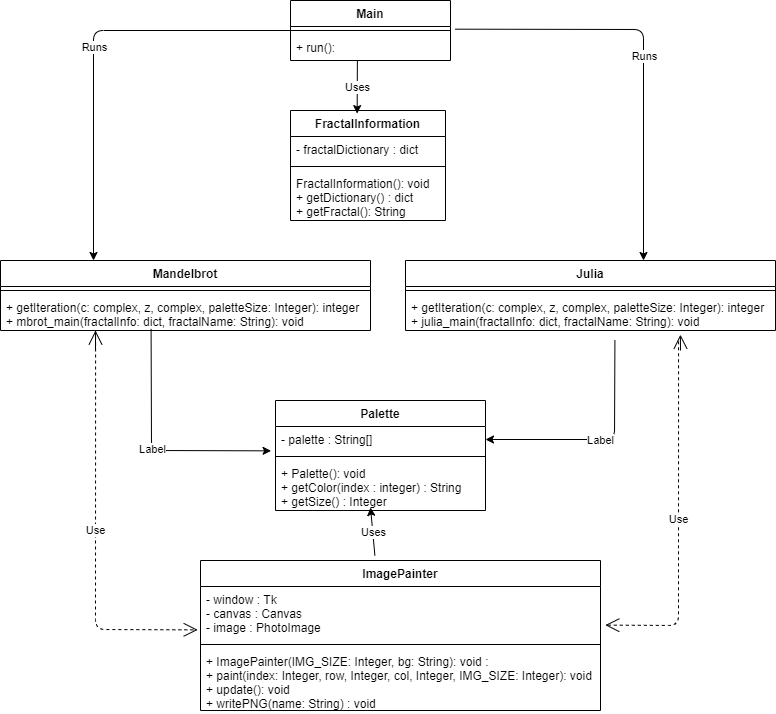

The diagram above was exported from draw.io. Its source (the exported page's mxGraphModel, read from the mxfile embedded in the PNG):
<mxGraphModel dx="2100" dy="977" grid="1" gridSize="10" guides="1" tooltips="1" connect="1" arrows="1" fold="1" page="1" pageScale="1" pageWidth="850" pageHeight="1100" math="0" shadow="0">
  <root>
    <mxCell id="0" />
    <mxCell id="1" parent="0" />
    <mxCell id="nt4YRWCKYz0RfdXgruKK-1" value="Main" style="swimlane;fontStyle=1;align=center;verticalAlign=top;childLayout=stackLayout;horizontal=1;startSize=26;horizontalStack=0;resizeParent=1;resizeParentMax=0;resizeLast=0;collapsible=1;marginBottom=0;" vertex="1" parent="1">
      <mxGeometry x="345" y="30" width="160" height="60" as="geometry" />
    </mxCell>
    <mxCell id="nt4YRWCKYz0RfdXgruKK-3" value="" style="line;strokeWidth=1;fillColor=none;align=left;verticalAlign=middle;spacingTop=-1;spacingLeft=3;spacingRight=3;rotatable=0;labelPosition=right;points=[];portConstraint=eastwest;" vertex="1" parent="nt4YRWCKYz0RfdXgruKK-1">
      <mxGeometry y="26" width="160" height="8" as="geometry" />
    </mxCell>
    <mxCell id="nt4YRWCKYz0RfdXgruKK-4" value="+ run(): " style="text;strokeColor=none;fillColor=none;align=left;verticalAlign=top;spacingLeft=4;spacingRight=4;overflow=hidden;rotatable=0;points=[[0,0.5],[1,0.5]];portConstraint=eastwest;" vertex="1" parent="nt4YRWCKYz0RfdXgruKK-1">
      <mxGeometry y="34" width="160" height="26" as="geometry" />
    </mxCell>
    <mxCell id="nt4YRWCKYz0RfdXgruKK-5" value="FractalInformation" style="swimlane;fontStyle=1;align=center;verticalAlign=top;childLayout=stackLayout;horizontal=1;startSize=26;horizontalStack=0;resizeParent=1;resizeParentMax=0;resizeLast=0;collapsible=1;marginBottom=0;" vertex="1" parent="1">
      <mxGeometry x="345" y="140" width="155" height="110" as="geometry" />
    </mxCell>
    <mxCell id="nt4YRWCKYz0RfdXgruKK-6" value="- fractalDictionary : dict" style="text;strokeColor=none;fillColor=none;align=left;verticalAlign=top;spacingLeft=4;spacingRight=4;overflow=hidden;rotatable=0;points=[[0,0.5],[1,0.5]];portConstraint=eastwest;" vertex="1" parent="nt4YRWCKYz0RfdXgruKK-5">
      <mxGeometry y="26" width="155" height="26" as="geometry" />
    </mxCell>
    <mxCell id="nt4YRWCKYz0RfdXgruKK-7" value="" style="line;strokeWidth=1;fillColor=none;align=left;verticalAlign=middle;spacingTop=-1;spacingLeft=3;spacingRight=3;rotatable=0;labelPosition=right;points=[];portConstraint=eastwest;" vertex="1" parent="nt4YRWCKYz0RfdXgruKK-5">
      <mxGeometry y="52" width="155" height="8" as="geometry" />
    </mxCell>
    <mxCell id="nt4YRWCKYz0RfdXgruKK-8" value="FractalInformation(): void&#10;+ getDictionary() : dict&#10;+ getFractal(): String" style="text;strokeColor=none;fillColor=none;align=left;verticalAlign=top;spacingLeft=4;spacingRight=4;overflow=hidden;rotatable=0;points=[[0,0.5],[1,0.5]];portConstraint=eastwest;" vertex="1" parent="nt4YRWCKYz0RfdXgruKK-5">
      <mxGeometry y="60" width="155" height="50" as="geometry" />
    </mxCell>
    <mxCell id="nt4YRWCKYz0RfdXgruKK-9" value="Mandelbrot" style="swimlane;fontStyle=1;align=center;verticalAlign=top;childLayout=stackLayout;horizontal=1;startSize=26;horizontalStack=0;resizeParent=1;resizeParentMax=0;resizeLast=0;collapsible=1;marginBottom=0;" vertex="1" parent="1">
      <mxGeometry x="55" y="290" width="370" height="70" as="geometry" />
    </mxCell>
    <mxCell id="nt4YRWCKYz0RfdXgruKK-11" value="" style="line;strokeWidth=1;fillColor=none;align=left;verticalAlign=middle;spacingTop=-1;spacingLeft=3;spacingRight=3;rotatable=0;labelPosition=right;points=[];portConstraint=eastwest;" vertex="1" parent="nt4YRWCKYz0RfdXgruKK-9">
      <mxGeometry y="26" width="370" height="8" as="geometry" />
    </mxCell>
    <mxCell id="nt4YRWCKYz0RfdXgruKK-12" value="+ getIteration(c: complex, z, complex, paletteSize: Integer): integer&#10;+ mbrot_main(fractalInfo: dict, fractalName: String): void" style="text;strokeColor=none;fillColor=none;align=left;verticalAlign=top;spacingLeft=4;spacingRight=4;overflow=hidden;rotatable=0;points=[[0,0.5],[1,0.5]];portConstraint=eastwest;" vertex="1" parent="nt4YRWCKYz0RfdXgruKK-9">
      <mxGeometry y="34" width="370" height="36" as="geometry" />
    </mxCell>
    <mxCell id="nt4YRWCKYz0RfdXgruKK-13" value="Julia" style="swimlane;fontStyle=1;align=center;verticalAlign=top;childLayout=stackLayout;horizontal=1;startSize=26;horizontalStack=0;resizeParent=1;resizeParentMax=0;resizeLast=0;collapsible=1;marginBottom=0;" vertex="1" parent="1">
      <mxGeometry x="460" y="290" width="370" height="70" as="geometry" />
    </mxCell>
    <mxCell id="nt4YRWCKYz0RfdXgruKK-15" value="" style="line;strokeWidth=1;fillColor=none;align=left;verticalAlign=middle;spacingTop=-1;spacingLeft=3;spacingRight=3;rotatable=0;labelPosition=right;points=[];portConstraint=eastwest;" vertex="1" parent="nt4YRWCKYz0RfdXgruKK-13">
      <mxGeometry y="26" width="370" height="8" as="geometry" />
    </mxCell>
    <mxCell id="nt4YRWCKYz0RfdXgruKK-16" value="+ getIteration(c: complex, z, complex, paletteSize: Integer): integer&#10;+ julia_main(fractalInfo: dict, fractalName: String): void" style="text;strokeColor=none;fillColor=none;align=left;verticalAlign=top;spacingLeft=4;spacingRight=4;overflow=hidden;rotatable=0;points=[[0,0.5],[1,0.5]];portConstraint=eastwest;" vertex="1" parent="nt4YRWCKYz0RfdXgruKK-13">
      <mxGeometry y="34" width="370" height="36" as="geometry" />
    </mxCell>
    <mxCell id="nt4YRWCKYz0RfdXgruKK-17" value="Palette" style="swimlane;fontStyle=1;align=center;verticalAlign=top;childLayout=stackLayout;horizontal=1;startSize=26;horizontalStack=0;resizeParent=1;resizeParentMax=0;resizeLast=0;collapsible=1;marginBottom=0;" vertex="1" parent="1">
      <mxGeometry x="330" y="430" width="210" height="110" as="geometry" />
    </mxCell>
    <mxCell id="nt4YRWCKYz0RfdXgruKK-18" value="- palette : String[]" style="text;strokeColor=none;fillColor=none;align=left;verticalAlign=top;spacingLeft=4;spacingRight=4;overflow=hidden;rotatable=0;points=[[0,0.5],[1,0.5]];portConstraint=eastwest;" vertex="1" parent="nt4YRWCKYz0RfdXgruKK-17">
      <mxGeometry y="26" width="210" height="26" as="geometry" />
    </mxCell>
    <mxCell id="nt4YRWCKYz0RfdXgruKK-19" value="" style="line;strokeWidth=1;fillColor=none;align=left;verticalAlign=middle;spacingTop=-1;spacingLeft=3;spacingRight=3;rotatable=0;labelPosition=right;points=[];portConstraint=eastwest;" vertex="1" parent="nt4YRWCKYz0RfdXgruKK-17">
      <mxGeometry y="52" width="210" height="8" as="geometry" />
    </mxCell>
    <mxCell id="nt4YRWCKYz0RfdXgruKK-20" value="+ Palette(): void&#10;+ getColor(index : integer) : String&#10;+ getSize() : Integer" style="text;strokeColor=none;fillColor=none;align=left;verticalAlign=top;spacingLeft=4;spacingRight=4;overflow=hidden;rotatable=0;points=[[0,0.5],[1,0.5]];portConstraint=eastwest;" vertex="1" parent="nt4YRWCKYz0RfdXgruKK-17">
      <mxGeometry y="60" width="210" height="50" as="geometry" />
    </mxCell>
    <mxCell id="nt4YRWCKYz0RfdXgruKK-21" value="ImagePainter" style="swimlane;fontStyle=1;align=center;verticalAlign=top;childLayout=stackLayout;horizontal=1;startSize=26;horizontalStack=0;resizeParent=1;resizeParentMax=0;resizeLast=0;collapsible=1;marginBottom=0;" vertex="1" parent="1">
      <mxGeometry x="255" y="590" width="400" height="150" as="geometry" />
    </mxCell>
    <mxCell id="nt4YRWCKYz0RfdXgruKK-22" value="- window : Tk&#10;- canvas : Canvas&#10;- image : PhotoImage" style="text;strokeColor=none;fillColor=none;align=left;verticalAlign=top;spacingLeft=4;spacingRight=4;overflow=hidden;rotatable=0;points=[[0,0.5],[1,0.5]];portConstraint=eastwest;" vertex="1" parent="nt4YRWCKYz0RfdXgruKK-21">
      <mxGeometry y="26" width="400" height="54" as="geometry" />
    </mxCell>
    <mxCell id="nt4YRWCKYz0RfdXgruKK-23" value="" style="line;strokeWidth=1;fillColor=none;align=left;verticalAlign=middle;spacingTop=-1;spacingLeft=3;spacingRight=3;rotatable=0;labelPosition=right;points=[];portConstraint=eastwest;" vertex="1" parent="nt4YRWCKYz0RfdXgruKK-21">
      <mxGeometry y="80" width="400" height="8" as="geometry" />
    </mxCell>
    <mxCell id="nt4YRWCKYz0RfdXgruKK-24" value="+ ImagePainter(IMG_SIZE: Integer, bg: String): void : &#10;+ paint(index: Integer, row, Integer, col, Integer, IMG_SIZE: Integer): void&#10;+ update(): void&#10;+ writePNG(name: String) : void" style="text;strokeColor=none;fillColor=none;align=left;verticalAlign=top;spacingLeft=4;spacingRight=4;overflow=hidden;rotatable=0;points=[[0,0.5],[1,0.5]];portConstraint=eastwest;" vertex="1" parent="nt4YRWCKYz0RfdXgruKK-21">
      <mxGeometry y="88" width="400" height="62" as="geometry" />
    </mxCell>
    <mxCell id="nt4YRWCKYz0RfdXgruKK-31" value="" style="endArrow=classic;html=1;exitX=0.436;exitY=-0.033;exitDx=0;exitDy=0;exitPerimeter=0;" edge="1" parent="1" source="nt4YRWCKYz0RfdXgruKK-21">
      <mxGeometry relative="1" as="geometry">
        <mxPoint x="270" y="360" as="sourcePoint" />
        <mxPoint x="425" y="537" as="targetPoint" />
      </mxGeometry>
    </mxCell>
    <mxCell id="nt4YRWCKYz0RfdXgruKK-32" value="Uses" style="edgeLabel;resizable=0;html=1;align=center;verticalAlign=middle;" connectable="0" vertex="1" parent="nt4YRWCKYz0RfdXgruKK-31">
      <mxGeometry relative="1" as="geometry" />
    </mxCell>
    <mxCell id="nt4YRWCKYz0RfdXgruKK-35" value="" style="endArrow=classic;html=1;exitX=0;exitY=0.5;exitDx=0;exitDy=0;" edge="1" parent="1" source="nt4YRWCKYz0RfdXgruKK-1">
      <mxGeometry relative="1" as="geometry">
        <mxPoint x="328" y="50" as="sourcePoint" />
        <mxPoint x="148" y="290" as="targetPoint" />
        <Array as="points">
          <mxPoint x="148" y="60" />
        </Array>
      </mxGeometry>
    </mxCell>
    <mxCell id="nt4YRWCKYz0RfdXgruKK-36" value="Runs" style="edgeLabel;resizable=0;html=1;align=center;verticalAlign=middle;" connectable="0" vertex="1" parent="nt4YRWCKYz0RfdXgruKK-35">
      <mxGeometry relative="1" as="geometry" />
    </mxCell>
    <mxCell id="nt4YRWCKYz0RfdXgruKK-38" value="" style="endArrow=classic;html=1;exitX=1.028;exitY=-0.205;exitDx=0;exitDy=0;exitPerimeter=0;" edge="1" parent="1" source="nt4YRWCKYz0RfdXgruKK-4">
      <mxGeometry relative="1" as="geometry">
        <mxPoint x="270" y="340" as="sourcePoint" />
        <mxPoint x="698" y="290" as="targetPoint" />
        <Array as="points">
          <mxPoint x="698" y="59" />
        </Array>
      </mxGeometry>
    </mxCell>
    <mxCell id="nt4YRWCKYz0RfdXgruKK-39" value="Runs" style="edgeLabel;resizable=0;html=1;align=center;verticalAlign=middle;" connectable="0" vertex="1" parent="nt4YRWCKYz0RfdXgruKK-38">
      <mxGeometry relative="1" as="geometry">
        <mxPoint y="5" as="offset" />
      </mxGeometry>
    </mxCell>
    <mxCell id="nt4YRWCKYz0RfdXgruKK-43" value="" style="endArrow=classic;html=1;exitX=0.418;exitY=1.012;exitDx=0;exitDy=0;exitPerimeter=0;entryX=0.43;entryY=0.028;entryDx=0;entryDy=0;entryPerimeter=0;" edge="1" parent="1" source="nt4YRWCKYz0RfdXgruKK-4" target="nt4YRWCKYz0RfdXgruKK-5">
      <mxGeometry relative="1" as="geometry">
        <mxPoint x="170" y="380" as="sourcePoint" />
        <mxPoint x="270" y="380" as="targetPoint" />
      </mxGeometry>
    </mxCell>
    <mxCell id="nt4YRWCKYz0RfdXgruKK-44" value="Uses" style="edgeLabel;resizable=0;html=1;align=center;verticalAlign=middle;" connectable="0" vertex="1" parent="nt4YRWCKYz0RfdXgruKK-43">
      <mxGeometry relative="1" as="geometry" />
    </mxCell>
    <mxCell id="nt4YRWCKYz0RfdXgruKK-45" value="" style="endArrow=classic;html=1;entryX=-0.021;entryY=-0.193;entryDx=0;entryDy=0;entryPerimeter=0;exitX=0.407;exitY=0.956;exitDx=0;exitDy=0;exitPerimeter=0;" edge="1" parent="1" source="nt4YRWCKYz0RfdXgruKK-12" target="nt4YRWCKYz0RfdXgruKK-20">
      <mxGeometry relative="1" as="geometry">
        <mxPoint x="170" y="290" as="sourcePoint" />
        <mxPoint x="270" y="290" as="targetPoint" />
        <Array as="points">
          <mxPoint x="206" y="480" />
        </Array>
      </mxGeometry>
    </mxCell>
    <mxCell id="nt4YRWCKYz0RfdXgruKK-46" value="Label" style="edgeLabel;resizable=0;html=1;align=center;verticalAlign=middle;" connectable="0" vertex="1" parent="nt4YRWCKYz0RfdXgruKK-45">
      <mxGeometry relative="1" as="geometry" />
    </mxCell>
    <mxCell id="nt4YRWCKYz0RfdXgruKK-47" value="" style="endArrow=classic;html=1;entryX=1;entryY=0.5;entryDx=0;entryDy=0;exitX=0.566;exitY=1.274;exitDx=0;exitDy=0;exitPerimeter=0;" edge="1" parent="1" source="nt4YRWCKYz0RfdXgruKK-16" target="nt4YRWCKYz0RfdXgruKK-18">
      <mxGeometry relative="1" as="geometry">
        <mxPoint x="170" y="290" as="sourcePoint" />
        <mxPoint x="270" y="290" as="targetPoint" />
        <Array as="points">
          <mxPoint x="669" y="469" />
        </Array>
      </mxGeometry>
    </mxCell>
    <mxCell id="nt4YRWCKYz0RfdXgruKK-48" value="Label" style="edgeLabel;resizable=0;html=1;align=center;verticalAlign=middle;" connectable="0" vertex="1" parent="nt4YRWCKYz0RfdXgruKK-47">
      <mxGeometry relative="1" as="geometry" />
    </mxCell>
    <mxCell id="nt4YRWCKYz0RfdXgruKK-50" value="Use" style="endArrow=open;endSize=12;dashed=1;html=1;entryX=-0.007;entryY=0.803;entryDx=0;entryDy=0;entryPerimeter=0;exitX=0.257;exitY=1;exitDx=0;exitDy=0;exitPerimeter=0;" edge="1" parent="1" source="nt4YRWCKYz0RfdXgruKK-12" target="nt4YRWCKYz0RfdXgruKK-22">
      <mxGeometry width="160" relative="1" as="geometry">
        <mxPoint x="140" y="370" as="sourcePoint" />
        <mxPoint x="300" y="370" as="targetPoint" />
        <Array as="points">
          <mxPoint x="150" y="659" />
        </Array>
      </mxGeometry>
    </mxCell>
    <mxCell id="nt4YRWCKYz0RfdXgruKK-51" value="Use" style="endArrow=open;endSize=12;dashed=1;html=1;entryX=1.012;entryY=0.715;entryDx=0;entryDy=0;entryPerimeter=0;exitX=0.738;exitY=1.3;exitDx=0;exitDy=0;exitPerimeter=0;" edge="1" parent="1" source="nt4YRWCKYz0RfdXgruKK-16" target="nt4YRWCKYz0RfdXgruKK-22">
      <mxGeometry width="160" relative="1" as="geometry">
        <mxPoint x="140" y="370" as="sourcePoint" />
        <mxPoint x="300" y="370" as="targetPoint" />
        <Array as="points">
          <mxPoint x="733" y="655" />
        </Array>
      </mxGeometry>
    </mxCell>
    <mxCell id="nt4YRWCKYz0RfdXgruKK-52" value="" style="endArrow=open;endFill=1;endSize=12;html=1;" edge="1" parent="1">
      <mxGeometry width="160" relative="1" as="geometry">
        <mxPoint x="150" y="380" as="sourcePoint" />
        <mxPoint x="150" y="360" as="targetPoint" />
      </mxGeometry>
    </mxCell>
    <mxCell id="nt4YRWCKYz0RfdXgruKK-53" value="" style="endArrow=open;endFill=1;endSize=12;html=1;entryX=0.743;entryY=1.115;entryDx=0;entryDy=0;entryPerimeter=0;" edge="1" parent="1" target="nt4YRWCKYz0RfdXgruKK-16">
      <mxGeometry width="160" relative="1" as="geometry">
        <mxPoint x="735" y="380" as="sourcePoint" />
        <mxPoint x="370" y="340" as="targetPoint" />
      </mxGeometry>
    </mxCell>
  </root>
</mxGraphModel>